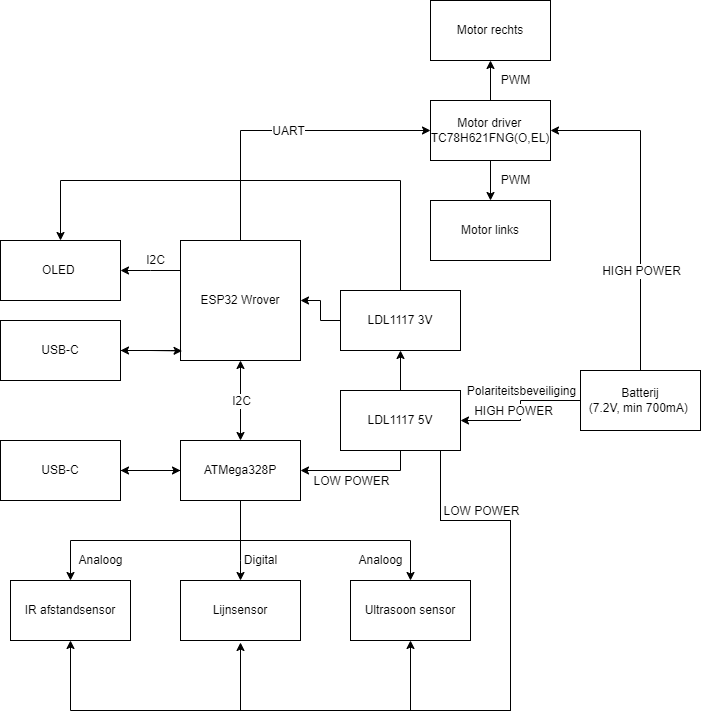

The diagram above was exported from draw.io. Its source (the exported page's mxGraphModel, read from the mxfile embedded in the PNG):
<mxGraphModel dx="1038" dy="649" grid="1" gridSize="10" guides="1" tooltips="1" connect="1" arrows="1" fold="1" page="1" pageScale="1" pageWidth="827" pageHeight="1169" math="0" shadow="0">
  <root>
    <mxCell id="0" />
    <mxCell id="1" parent="0" />
    <mxCell id="tkoNANpVFHjyLFebDPPm-24" style="edgeStyle=orthogonalEdgeStyle;rounded=0;orthogonalLoop=1;jettySize=auto;html=1;entryX=1;entryY=0.5;entryDx=0;entryDy=0;fontSize=12;" parent="1" source="tkoNANpVFHjyLFebDPPm-1" target="tkoNANpVFHjyLFebDPPm-11" edge="1">
      <mxGeometry relative="1" as="geometry">
        <Array as="points">
          <mxPoint x="240" y="310" />
          <mxPoint x="240" y="310" />
        </Array>
      </mxGeometry>
    </mxCell>
    <mxCell id="tkoNANpVFHjyLFebDPPm-34" style="edgeStyle=orthogonalEdgeStyle;rounded=0;orthogonalLoop=1;jettySize=auto;html=1;fontSize=12;entryX=0;entryY=0.5;entryDx=0;entryDy=0;" parent="1" source="tkoNANpVFHjyLFebDPPm-1" edge="1">
      <mxGeometry relative="1" as="geometry">
        <mxPoint x="520" y="170" as="targetPoint" />
        <Array as="points">
          <mxPoint x="330" y="170" />
        </Array>
      </mxGeometry>
    </mxCell>
    <mxCell id="tkoNANpVFHjyLFebDPPm-40" value="UART" style="edgeLabel;html=1;align=center;verticalAlign=middle;resizable=0;points=[];fontSize=12;" parent="tkoNANpVFHjyLFebDPPm-34" vertex="1" connectable="0">
      <mxGeometry x="0.0533" y="-5" relative="1" as="geometry">
        <mxPoint x="-1" y="-5" as="offset" />
      </mxGeometry>
    </mxCell>
    <mxCell id="1R5reRlZt6dZ9mdtH2Qx-8" style="edgeStyle=orthogonalEdgeStyle;rounded=0;orthogonalLoop=1;jettySize=auto;html=1;entryX=1;entryY=0.5;entryDx=0;entryDy=0;fontSize=12;" parent="1" source="tkoNANpVFHjyLFebDPPm-1" target="1R5reRlZt6dZ9mdtH2Qx-5" edge="1">
      <mxGeometry relative="1" as="geometry">
        <Array as="points">
          <mxPoint x="260" y="390" />
          <mxPoint x="260" y="390" />
        </Array>
      </mxGeometry>
    </mxCell>
    <mxCell id="tkoNANpVFHjyLFebDPPm-1" value="ESP32 Wrover" style="rounded=0;whiteSpace=wrap;html=1;" parent="1" vertex="1">
      <mxGeometry x="270" y="280" width="120" height="120" as="geometry" />
    </mxCell>
    <mxCell id="tkoNANpVFHjyLFebDPPm-39" style="edgeStyle=orthogonalEdgeStyle;rounded=0;orthogonalLoop=1;jettySize=auto;html=1;entryX=0.5;entryY=0;entryDx=0;entryDy=0;fontSize=12;" parent="1" source="tkoNANpVFHjyLFebDPPm-7" target="tkoNANpVFHjyLFebDPPm-38" edge="1">
      <mxGeometry relative="1" as="geometry" />
    </mxCell>
    <mxCell id="tkoNANpVFHjyLFebDPPm-7" value="&lt;div style=&quot;text-align: left&quot;&gt;&lt;span&gt;&lt;span style=&quot;white-space: pre;&quot;&gt;&#09;&lt;/span&gt;Motor driver&lt;font color=&quot;#373a3c&quot; face=&quot;foco, helvetica, arial, sans-serif&quot;&gt;&amp;nbsp;&lt;/font&gt;&lt;/span&gt;&lt;/div&gt;&lt;span style=&quot;margin: 0px; padding: 0px; border: 0px; outline: 0px; vertical-align: baseline; background: rgb(255, 255, 255); zoom: 1; font-family: Arial, Helvetica, sans-serif; text-align: start;&quot;&gt;&lt;font style=&quot;font-size: 12px;&quot;&gt;TC78H621FNG(O,EL)&lt;/font&gt;&lt;/span&gt;" style="rounded=0;whiteSpace=wrap;html=1;" parent="1" vertex="1">
      <mxGeometry x="520" y="140" width="120" height="60" as="geometry" />
    </mxCell>
    <mxCell id="tkoNANpVFHjyLFebDPPm-27" value="" style="edgeStyle=orthogonalEdgeStyle;rounded=0;orthogonalLoop=1;jettySize=auto;html=1;fontSize=12;" parent="1" source="tkoNANpVFHjyLFebDPPm-9" target="tkoNANpVFHjyLFebDPPm-17" edge="1">
      <mxGeometry relative="1" as="geometry" />
    </mxCell>
    <mxCell id="tkoNANpVFHjyLFebDPPm-29" value="Polariteitsbeveiliging" style="edgeLabel;html=1;align=center;verticalAlign=middle;resizable=0;points=[];fontSize=12;" parent="tkoNANpVFHjyLFebDPPm-27" vertex="1" connectable="0">
      <mxGeometry x="-0.3067" relative="1" as="geometry">
        <mxPoint x="-11" y="-10" as="offset" />
      </mxGeometry>
    </mxCell>
    <mxCell id="tkoNANpVFHjyLFebDPPm-46" value="HIGH POWER" style="edgeLabel;html=1;align=center;verticalAlign=middle;resizable=0;points=[];fontSize=12;" parent="tkoNANpVFHjyLFebDPPm-27" vertex="1" connectable="0">
      <mxGeometry x="-0.21" y="-1" relative="1" as="geometry">
        <mxPoint x="-13" y="11" as="offset" />
      </mxGeometry>
    </mxCell>
    <mxCell id="tkoNANpVFHjyLFebDPPm-35" style="edgeStyle=orthogonalEdgeStyle;rounded=0;orthogonalLoop=1;jettySize=auto;html=1;fontSize=12;entryX=1;entryY=0.5;entryDx=0;entryDy=0;" parent="1" source="tkoNANpVFHjyLFebDPPm-9" edge="1">
      <mxGeometry relative="1" as="geometry">
        <mxPoint x="640" y="170" as="targetPoint" />
        <Array as="points">
          <mxPoint x="730" y="170" />
        </Array>
      </mxGeometry>
    </mxCell>
    <mxCell id="tkoNANpVFHjyLFebDPPm-47" value="HIGH POWER" style="edgeLabel;html=1;align=center;verticalAlign=middle;resizable=0;points=[];fontSize=12;" parent="tkoNANpVFHjyLFebDPPm-35" vertex="1" connectable="0">
      <mxGeometry x="0.6424" y="-1" relative="1" as="geometry">
        <mxPoint x="31" y="141" as="offset" />
      </mxGeometry>
    </mxCell>
    <mxCell id="tkoNANpVFHjyLFebDPPm-9" value="Batterij&lt;br&gt;(7.2V, min 700mA)&amp;nbsp;" style="rounded=0;whiteSpace=wrap;html=1;" parent="1" vertex="1">
      <mxGeometry x="670" y="410" width="120" height="60" as="geometry" />
    </mxCell>
    <mxCell id="tkoNANpVFHjyLFebDPPm-21" style="edgeStyle=orthogonalEdgeStyle;rounded=0;orthogonalLoop=1;jettySize=auto;html=1;fontSize=12;" parent="1" source="tkoNANpVFHjyLFebDPPm-10" target="tkoNANpVFHjyLFebDPPm-19" edge="1">
      <mxGeometry relative="1" as="geometry">
        <Array as="points">
          <mxPoint x="330" y="600" />
          <mxPoint x="330" y="600" />
        </Array>
      </mxGeometry>
    </mxCell>
    <mxCell id="tkoNANpVFHjyLFebDPPm-22" style="edgeStyle=orthogonalEdgeStyle;rounded=0;orthogonalLoop=1;jettySize=auto;html=1;entryX=0.5;entryY=0;entryDx=0;entryDy=0;fontSize=12;" parent="1" source="tkoNANpVFHjyLFebDPPm-10" target="tkoNANpVFHjyLFebDPPm-12" edge="1">
      <mxGeometry relative="1" as="geometry">
        <Array as="points">
          <mxPoint x="330" y="580" />
          <mxPoint x="500" y="580" />
        </Array>
      </mxGeometry>
    </mxCell>
    <mxCell id="tkoNANpVFHjyLFebDPPm-23" style="edgeStyle=orthogonalEdgeStyle;rounded=0;orthogonalLoop=1;jettySize=auto;html=1;entryX=0.5;entryY=0;entryDx=0;entryDy=0;fontSize=12;" parent="1" source="tkoNANpVFHjyLFebDPPm-10" target="tkoNANpVFHjyLFebDPPm-18" edge="1">
      <mxGeometry relative="1" as="geometry">
        <Array as="points">
          <mxPoint x="330" y="580" />
          <mxPoint x="160" y="580" />
        </Array>
      </mxGeometry>
    </mxCell>
    <mxCell id="1R5reRlZt6dZ9mdtH2Qx-9" style="edgeStyle=orthogonalEdgeStyle;rounded=0;orthogonalLoop=1;jettySize=auto;html=1;entryX=1;entryY=0.5;entryDx=0;entryDy=0;fontSize=12;" parent="1" source="tkoNANpVFHjyLFebDPPm-10" target="1R5reRlZt6dZ9mdtH2Qx-6" edge="1">
      <mxGeometry relative="1" as="geometry" />
    </mxCell>
    <mxCell id="tkoNANpVFHjyLFebDPPm-10" value="ATMega328P" style="rounded=0;whiteSpace=wrap;html=1;" parent="1" vertex="1">
      <mxGeometry x="270" y="480" width="120" height="60" as="geometry" />
    </mxCell>
    <mxCell id="tkoNANpVFHjyLFebDPPm-11" value="OLED&amp;nbsp;" style="rounded=0;whiteSpace=wrap;html=1;" parent="1" vertex="1">
      <mxGeometry x="90" y="280" width="120" height="60" as="geometry" />
    </mxCell>
    <mxCell id="tkoNANpVFHjyLFebDPPm-12" value="Ultrasoon sensor" style="rounded=0;whiteSpace=wrap;html=1;" parent="1" vertex="1">
      <mxGeometry x="440" y="620" width="120" height="60" as="geometry" />
    </mxCell>
    <mxCell id="tkoNANpVFHjyLFebDPPm-30" style="edgeStyle=orthogonalEdgeStyle;rounded=0;orthogonalLoop=1;jettySize=auto;html=1;entryX=1;entryY=0.5;entryDx=0;entryDy=0;fontSize=12;" parent="1" source="tkoNANpVFHjyLFebDPPm-17" target="tkoNANpVFHjyLFebDPPm-10" edge="1">
      <mxGeometry relative="1" as="geometry">
        <Array as="points">
          <mxPoint x="490" y="510" />
        </Array>
      </mxGeometry>
    </mxCell>
    <mxCell id="tkoNANpVFHjyLFebDPPm-45" value="LOW POWER" style="edgeLabel;html=1;align=center;verticalAlign=middle;resizable=0;points=[];fontSize=12;" parent="tkoNANpVFHjyLFebDPPm-30" vertex="1" connectable="0">
      <mxGeometry x="0.0629" y="4" relative="1" as="geometry">
        <mxPoint x="-6" y="6" as="offset" />
      </mxGeometry>
    </mxCell>
    <mxCell id="tkoNANpVFHjyLFebDPPm-50" style="edgeStyle=orthogonalEdgeStyle;rounded=0;orthogonalLoop=1;jettySize=auto;html=1;fontSize=12;" parent="1" source="tkoNANpVFHjyLFebDPPm-17" edge="1">
      <mxGeometry relative="1" as="geometry">
        <mxPoint x="330" y="682" as="targetPoint" />
        <Array as="points">
          <mxPoint x="530" y="560" />
          <mxPoint x="600" y="560" />
          <mxPoint x="600" y="750" />
          <mxPoint x="330" y="750" />
          <mxPoint x="330" y="682" />
        </Array>
      </mxGeometry>
    </mxCell>
    <mxCell id="tkoNANpVFHjyLFebDPPm-51" value="LOW POWER" style="edgeLabel;html=1;align=center;verticalAlign=middle;resizable=0;points=[];fontSize=12;" parent="tkoNANpVFHjyLFebDPPm-50" vertex="1" connectable="0">
      <mxGeometry x="0.3537" y="-2" relative="1" as="geometry">
        <mxPoint x="92" y="-198" as="offset" />
      </mxGeometry>
    </mxCell>
    <mxCell id="tkoNANpVFHjyLFebDPPm-52" style="edgeStyle=orthogonalEdgeStyle;rounded=0;orthogonalLoop=1;jettySize=auto;html=1;entryX=0.5;entryY=1;entryDx=0;entryDy=0;fontSize=12;" parent="1" source="tkoNANpVFHjyLFebDPPm-17" target="tkoNANpVFHjyLFebDPPm-12" edge="1">
      <mxGeometry relative="1" as="geometry">
        <Array as="points">
          <mxPoint x="530" y="560" />
          <mxPoint x="600" y="560" />
          <mxPoint x="600" y="750" />
          <mxPoint x="500" y="750" />
        </Array>
      </mxGeometry>
    </mxCell>
    <mxCell id="tkoNANpVFHjyLFebDPPm-56" style="edgeStyle=orthogonalEdgeStyle;rounded=0;orthogonalLoop=1;jettySize=auto;html=1;fontSize=12;exitX=0.75;exitY=1;exitDx=0;exitDy=0;entryX=0.5;entryY=1;entryDx=0;entryDy=0;" parent="1" source="tkoNANpVFHjyLFebDPPm-17" target="tkoNANpVFHjyLFebDPPm-18" edge="1">
      <mxGeometry relative="1" as="geometry">
        <mxPoint x="160" y="750" as="targetPoint" />
        <Array as="points">
          <mxPoint x="530" y="470" />
          <mxPoint x="530" y="560" />
          <mxPoint x="600" y="560" />
          <mxPoint x="600" y="750" />
          <mxPoint x="160" y="750" />
        </Array>
      </mxGeometry>
    </mxCell>
    <mxCell id="1R5reRlZt6dZ9mdtH2Qx-2" style="edgeStyle=orthogonalEdgeStyle;rounded=0;orthogonalLoop=1;jettySize=auto;html=1;entryX=0.5;entryY=1;entryDx=0;entryDy=0;fontSize=12;" parent="1" source="tkoNANpVFHjyLFebDPPm-17" target="1R5reRlZt6dZ9mdtH2Qx-1" edge="1">
      <mxGeometry relative="1" as="geometry" />
    </mxCell>
    <mxCell id="tkoNANpVFHjyLFebDPPm-17" value="LDL1117 5V" style="rounded=0;whiteSpace=wrap;html=1;" parent="1" vertex="1">
      <mxGeometry x="430" y="430" width="120" height="60" as="geometry" />
    </mxCell>
    <mxCell id="tkoNANpVFHjyLFebDPPm-18" value="IR afstandsensor" style="rounded=0;whiteSpace=wrap;html=1;" parent="1" vertex="1">
      <mxGeometry x="100" y="620" width="120" height="60" as="geometry" />
    </mxCell>
    <mxCell id="tkoNANpVFHjyLFebDPPm-19" value="Lijnsensor" style="rounded=0;whiteSpace=wrap;html=1;" parent="1" vertex="1">
      <mxGeometry x="270" y="620" width="120" height="60" as="geometry" />
    </mxCell>
    <mxCell id="tkoNANpVFHjyLFebDPPm-26" value="" style="endArrow=classic;startArrow=classic;html=1;rounded=0;fontSize=12;exitX=0.5;exitY=0;exitDx=0;exitDy=0;entryX=0.5;entryY=1;entryDx=0;entryDy=0;" parent="1" source="tkoNANpVFHjyLFebDPPm-10" target="tkoNANpVFHjyLFebDPPm-1" edge="1">
      <mxGeometry width="50" height="50" relative="1" as="geometry">
        <mxPoint x="470" y="460" as="sourcePoint" />
        <mxPoint x="520" y="410" as="targetPoint" />
        <Array as="points" />
      </mxGeometry>
    </mxCell>
    <mxCell id="tkoNANpVFHjyLFebDPPm-55" value="I2C" style="edgeLabel;html=1;align=center;verticalAlign=middle;resizable=0;points=[];fontSize=12;" parent="tkoNANpVFHjyLFebDPPm-26" vertex="1" connectable="0">
      <mxGeometry x="0.415" y="2" relative="1" as="geometry">
        <mxPoint x="2" y="17" as="offset" />
      </mxGeometry>
    </mxCell>
    <mxCell id="tkoNANpVFHjyLFebDPPm-37" style="edgeStyle=orthogonalEdgeStyle;rounded=0;orthogonalLoop=1;jettySize=auto;html=1;entryX=0.5;entryY=1;entryDx=0;entryDy=0;fontSize=12;" parent="1" target="tkoNANpVFHjyLFebDPPm-36" edge="1">
      <mxGeometry relative="1" as="geometry">
        <mxPoint x="580" y="140" as="sourcePoint" />
      </mxGeometry>
    </mxCell>
    <mxCell id="tkoNANpVFHjyLFebDPPm-36" value="Motor rechts" style="rounded=0;whiteSpace=wrap;html=1;" parent="1" vertex="1">
      <mxGeometry x="520" y="40" width="120" height="60" as="geometry" />
    </mxCell>
    <mxCell id="tkoNANpVFHjyLFebDPPm-38" value="Motor links" style="rounded=0;whiteSpace=wrap;html=1;" parent="1" vertex="1">
      <mxGeometry x="520" y="240" width="120" height="60" as="geometry" />
    </mxCell>
    <mxCell id="tkoNANpVFHjyLFebDPPm-42" value="PWM" style="text;html=1;align=center;verticalAlign=middle;resizable=0;points=[];autosize=1;strokeColor=none;fillColor=none;fontSize=12;" parent="1" vertex="1">
      <mxGeometry x="580" y="210" width="50" height="20" as="geometry" />
    </mxCell>
    <mxCell id="tkoNANpVFHjyLFebDPPm-43" value="PWM" style="text;html=1;align=center;verticalAlign=middle;resizable=0;points=[];autosize=1;strokeColor=none;fillColor=none;fontSize=12;" parent="1" vertex="1">
      <mxGeometry x="580" y="110" width="50" height="20" as="geometry" />
    </mxCell>
    <mxCell id="tkoNANpVFHjyLFebDPPm-54" value="I2C" style="text;html=1;align=center;verticalAlign=middle;resizable=0;points=[];autosize=1;strokeColor=none;fillColor=none;fontSize=12;" parent="1" vertex="1">
      <mxGeometry x="230" y="290" width="30" height="20" as="geometry" />
    </mxCell>
    <mxCell id="tkoNANpVFHjyLFebDPPm-57" value="Digital" style="text;html=1;align=center;verticalAlign=middle;resizable=0;points=[];autosize=1;strokeColor=none;fillColor=none;fontSize=12;" parent="1" vertex="1">
      <mxGeometry x="325" y="590" width="50" height="20" as="geometry" />
    </mxCell>
    <mxCell id="tkoNANpVFHjyLFebDPPm-58" value="Analoog" style="text;html=1;align=center;verticalAlign=middle;resizable=0;points=[];autosize=1;strokeColor=none;fillColor=none;fontSize=12;" parent="1" vertex="1">
      <mxGeometry x="440" y="590" width="60" height="20" as="geometry" />
    </mxCell>
    <mxCell id="tkoNANpVFHjyLFebDPPm-59" value="Analoog" style="text;html=1;align=center;verticalAlign=middle;resizable=0;points=[];autosize=1;strokeColor=none;fillColor=none;fontSize=12;" parent="1" vertex="1">
      <mxGeometry x="160" y="590" width="60" height="20" as="geometry" />
    </mxCell>
    <mxCell id="1R5reRlZt6dZ9mdtH2Qx-3" style="edgeStyle=orthogonalEdgeStyle;rounded=0;orthogonalLoop=1;jettySize=auto;html=1;entryX=1;entryY=0.5;entryDx=0;entryDy=0;fontSize=12;" parent="1" source="1R5reRlZt6dZ9mdtH2Qx-1" target="tkoNANpVFHjyLFebDPPm-1" edge="1">
      <mxGeometry relative="1" as="geometry" />
    </mxCell>
    <mxCell id="1R5reRlZt6dZ9mdtH2Qx-4" style="edgeStyle=orthogonalEdgeStyle;rounded=0;orthogonalLoop=1;jettySize=auto;html=1;entryX=0.5;entryY=0;entryDx=0;entryDy=0;fontSize=12;" parent="1" source="1R5reRlZt6dZ9mdtH2Qx-1" target="tkoNANpVFHjyLFebDPPm-11" edge="1">
      <mxGeometry relative="1" as="geometry">
        <Array as="points">
          <mxPoint x="490" y="220" />
          <mxPoint x="150" y="220" />
        </Array>
      </mxGeometry>
    </mxCell>
    <mxCell id="1R5reRlZt6dZ9mdtH2Qx-1" value="LDL1117 3V" style="rounded=0;whiteSpace=wrap;html=1;" parent="1" vertex="1">
      <mxGeometry x="430" y="330" width="120" height="60" as="geometry" />
    </mxCell>
    <mxCell id="1R5reRlZt6dZ9mdtH2Qx-11" style="edgeStyle=orthogonalEdgeStyle;rounded=0;orthogonalLoop=1;jettySize=auto;html=1;entryX=0.013;entryY=0.92;entryDx=0;entryDy=0;entryPerimeter=0;fontSize=12;" parent="1" source="1R5reRlZt6dZ9mdtH2Qx-5" target="tkoNANpVFHjyLFebDPPm-1" edge="1">
      <mxGeometry relative="1" as="geometry" />
    </mxCell>
    <mxCell id="1R5reRlZt6dZ9mdtH2Qx-5" value="USB-C" style="rounded=0;whiteSpace=wrap;html=1;" parent="1" vertex="1">
      <mxGeometry x="90" y="360" width="120" height="60" as="geometry" />
    </mxCell>
    <mxCell id="1R5reRlZt6dZ9mdtH2Qx-10" style="edgeStyle=orthogonalEdgeStyle;rounded=0;orthogonalLoop=1;jettySize=auto;html=1;fontSize=12;" parent="1" source="1R5reRlZt6dZ9mdtH2Qx-6" target="tkoNANpVFHjyLFebDPPm-10" edge="1">
      <mxGeometry relative="1" as="geometry" />
    </mxCell>
    <mxCell id="1R5reRlZt6dZ9mdtH2Qx-6" value="USB-C" style="rounded=0;whiteSpace=wrap;html=1;" parent="1" vertex="1">
      <mxGeometry x="90" y="480" width="120" height="60" as="geometry" />
    </mxCell>
  </root>
</mxGraphModel>